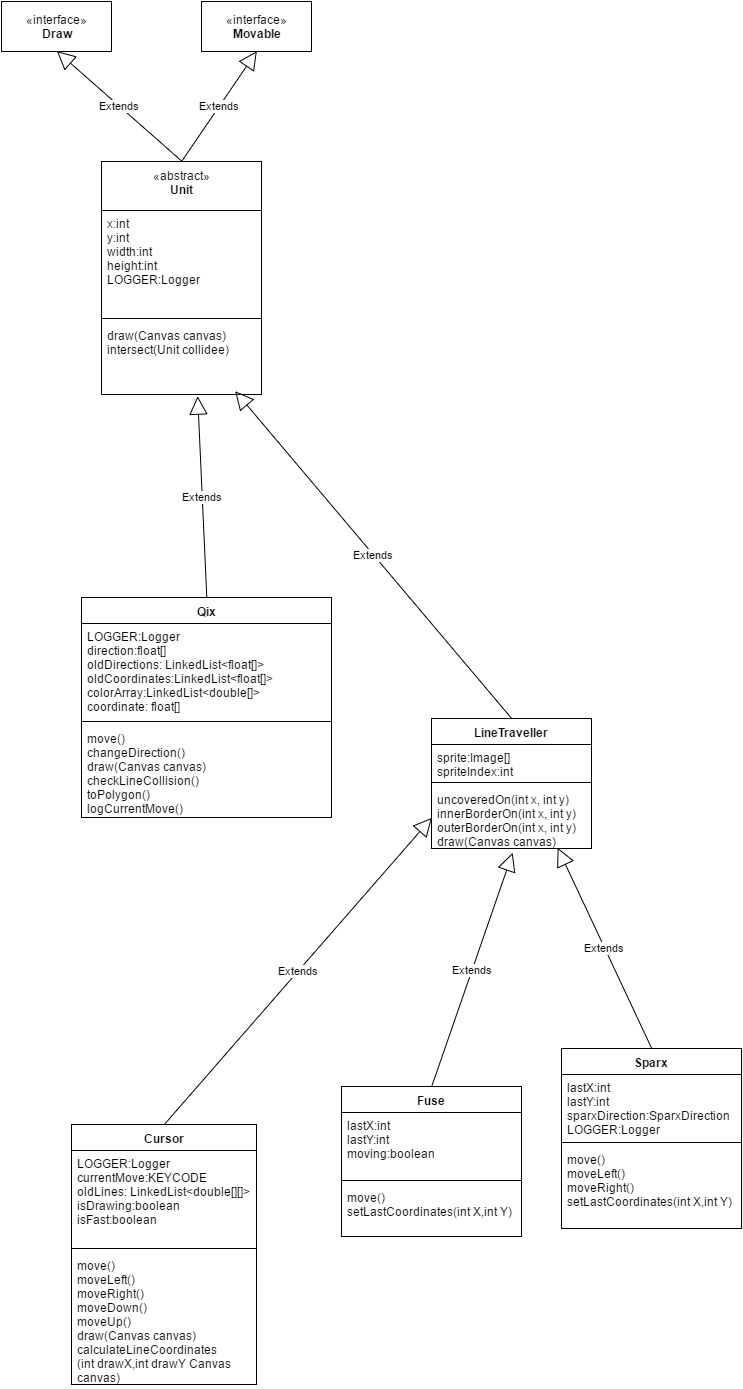

The diagram above was exported from draw.io. Its source (the exported page's mxGraphModel, read from the mxfile embedded in the PNG):
<mxGraphModel dx="1388" dy="1782" grid="1" gridSize="10" guides="1" tooltips="1" connect="1" arrows="1" fold="1" page="1" pageScale="1" pageWidth="826" pageHeight="1169" background="#ffffff" math="0" shadow="0">
  <root>
    <mxCell id="0" />
    <mxCell id="1" parent="0" />
    <mxCell id="116c43d56aa5e1eb-3" value="&lt;div&gt;&lt;span style=&quot;font-weight: normal&quot;&gt;«abstract»&lt;/span&gt;&lt;br&gt;&lt;/div&gt;Unit" style="swimlane;html=1;fontStyle=1;align=center;verticalAlign=top;childLayout=stackLayout;horizontal=1;startSize=49;horizontalStack=0;resizeParent=1;resizeLast=0;collapsible=1;marginBottom=0;swimlaneFillColor=#ffffff;" parent="1" vertex="1">
      <mxGeometry x="140" y="-290" width="160" height="233" as="geometry">
        <mxRectangle x="140" y="-317" width="50" height="26" as="alternateBounds" />
      </mxGeometry>
    </mxCell>
    <mxCell id="116c43d56aa5e1eb-4" value="x:int&lt;div&gt;y:int&lt;/div&gt;&lt;div&gt;width:int&lt;/div&gt;&lt;div&gt;height:int&lt;/div&gt;&lt;div&gt;LOGGER:Logger&lt;br&gt;&lt;div&gt;&lt;br&gt;&lt;/div&gt;&lt;/div&gt;" style="text;html=1;strokeColor=none;fillColor=none;align=left;verticalAlign=top;spacingLeft=4;spacingRight=4;whiteSpace=wrap;overflow=hidden;rotatable=0;points=[[0,0.5],[1,0.5]];portConstraint=eastwest;" parent="116c43d56aa5e1eb-3" vertex="1">
      <mxGeometry y="49" width="160" height="104" as="geometry" />
    </mxCell>
    <mxCell id="116c43d56aa5e1eb-5" value="" style="line;html=1;strokeWidth=1;fillColor=none;align=left;verticalAlign=middle;spacingTop=-1;spacingLeft=3;spacingRight=3;rotatable=0;labelPosition=right;points=[];portConstraint=eastwest;" parent="116c43d56aa5e1eb-3" vertex="1">
      <mxGeometry y="153" width="160" height="8" as="geometry" />
    </mxCell>
    <mxCell id="116c43d56aa5e1eb-6" value="draw(Canvas canvas)&lt;div&gt;intersect(Unit collidee)&lt;/div&gt;&lt;div&gt;&lt;br&gt;&lt;/div&gt;" style="text;html=1;strokeColor=none;fillColor=none;align=left;verticalAlign=top;spacingLeft=4;spacingRight=4;whiteSpace=wrap;overflow=hidden;rotatable=0;points=[[0,0.5],[1,0.5]];portConstraint=eastwest;" parent="116c43d56aa5e1eb-3" vertex="1">
      <mxGeometry y="161" width="160" height="72" as="geometry" />
    </mxCell>
    <mxCell id="faa5e21d21c281-1" value="Qix" style="swimlane;html=1;fontStyle=1;align=center;verticalAlign=top;childLayout=stackLayout;horizontal=1;startSize=26;horizontalStack=0;resizeParent=1;resizeLast=0;collapsible=1;marginBottom=0;swimlaneFillColor=#ffffff;" parent="1" vertex="1">
      <mxGeometry x="120" y="146" width="250" height="220" as="geometry" />
    </mxCell>
    <mxCell id="faa5e21d21c281-2" value="LOGGER:Logger&lt;div&gt;direction:float[]&lt;/div&gt;&lt;div&gt;oldDirections: LinkedList&amp;lt;float[]&amp;gt;&lt;/div&gt;&lt;div&gt;oldCoordinates:&lt;span&gt;LinkedList&amp;lt;float[]&amp;gt;&lt;/span&gt;&lt;/div&gt;&lt;div&gt;colorArray:&lt;span&gt;LinkedList&amp;lt;double[]&amp;gt;&lt;/span&gt;&lt;/div&gt;&lt;div&gt;&lt;span&gt;coordinate: float[]&lt;/span&gt;&lt;/div&gt;" style="text;html=1;strokeColor=none;fillColor=none;align=left;verticalAlign=top;spacingLeft=4;spacingRight=4;whiteSpace=wrap;overflow=hidden;rotatable=0;points=[[0,0.5],[1,0.5]];portConstraint=eastwest;" parent="faa5e21d21c281-1" vertex="1">
      <mxGeometry y="26" width="250" height="94" as="geometry" />
    </mxCell>
    <mxCell id="faa5e21d21c281-3" value="" style="line;html=1;strokeWidth=1;fillColor=none;align=left;verticalAlign=middle;spacingTop=-1;spacingLeft=3;spacingRight=3;rotatable=0;labelPosition=right;points=[];portConstraint=eastwest;" parent="faa5e21d21c281-1" vertex="1">
      <mxGeometry y="120" width="250" height="8" as="geometry" />
    </mxCell>
    <mxCell id="faa5e21d21c281-4" value="move()&lt;div&gt;changeDirection()&lt;/div&gt;&lt;div&gt;draw(Canvas canvas)&lt;/div&gt;&lt;div&gt;checkLineCollision()&lt;/div&gt;&lt;div&gt;toPolygon()&lt;/div&gt;&lt;div&gt;logCurrentMove()&lt;/div&gt;" style="text;html=1;strokeColor=none;fillColor=none;align=left;verticalAlign=top;spacingLeft=4;spacingRight=4;whiteSpace=wrap;overflow=hidden;rotatable=0;points=[[0,0.5],[1,0.5]];portConstraint=eastwest;" parent="faa5e21d21c281-1" vertex="1">
      <mxGeometry y="128" width="250" height="92" as="geometry" />
    </mxCell>
    <mxCell id="faa5e21d21c281-7" value="LineTraveller" style="swimlane;html=1;fontStyle=1;align=center;verticalAlign=top;childLayout=stackLayout;horizontal=1;startSize=26;horizontalStack=0;resizeParent=1;resizeLast=0;collapsible=1;marginBottom=0;swimlaneFillColor=#ffffff;" parent="1" vertex="1">
      <mxGeometry x="470" y="267" width="160" height="130" as="geometry" />
    </mxCell>
    <mxCell id="faa5e21d21c281-8" value="sprite:Image[]&lt;div&gt;spriteIndex:int&lt;/div&gt;" style="text;html=1;strokeColor=none;fillColor=none;align=left;verticalAlign=top;spacingLeft=4;spacingRight=4;whiteSpace=wrap;overflow=hidden;rotatable=0;points=[[0,0.5],[1,0.5]];portConstraint=eastwest;" parent="faa5e21d21c281-7" vertex="1">
      <mxGeometry y="26" width="160" height="34" as="geometry" />
    </mxCell>
    <mxCell id="faa5e21d21c281-9" value="" style="line;html=1;strokeWidth=1;fillColor=none;align=left;verticalAlign=middle;spacingTop=-1;spacingLeft=3;spacingRight=3;rotatable=0;labelPosition=right;points=[];portConstraint=eastwest;" parent="faa5e21d21c281-7" vertex="1">
      <mxGeometry y="60" width="160" height="8" as="geometry" />
    </mxCell>
    <mxCell id="faa5e21d21c281-10" value="uncoveredOn(int x, int y)&lt;div&gt;innerBorderOn(int x, int y)&lt;/div&gt;&lt;div&gt;outerBorderOn(int x, int y)&lt;/div&gt;&lt;div&gt;draw(Canvas canvas)&lt;/div&gt;&lt;div&gt;&lt;br&gt;&lt;/div&gt;" style="text;html=1;strokeColor=none;fillColor=none;align=left;verticalAlign=top;spacingLeft=4;spacingRight=4;whiteSpace=wrap;overflow=hidden;rotatable=0;points=[[0,0.5],[1,0.5]];portConstraint=eastwest;" parent="faa5e21d21c281-7" vertex="1">
      <mxGeometry y="68" width="160" height="62" as="geometry" />
    </mxCell>
    <mxCell id="faa5e21d21c281-14" value="Fuse" style="swimlane;html=1;fontStyle=1;align=center;verticalAlign=top;childLayout=stackLayout;horizontal=1;startSize=26;horizontalStack=0;resizeParent=1;resizeLast=0;collapsible=1;marginBottom=0;swimlaneFillColor=#ffffff;" parent="1" vertex="1">
      <mxGeometry x="380" y="635" width="180" height="150" as="geometry" />
    </mxCell>
    <mxCell id="faa5e21d21c281-15" value="lastX:int&lt;div&gt;lastY:int&lt;/div&gt;&lt;div&gt;moving:boolean&lt;/div&gt;" style="text;html=1;strokeColor=none;fillColor=none;align=left;verticalAlign=top;spacingLeft=4;spacingRight=4;whiteSpace=wrap;overflow=hidden;rotatable=0;points=[[0,0.5],[1,0.5]];portConstraint=eastwest;" parent="faa5e21d21c281-14" vertex="1">
      <mxGeometry y="26" width="180" height="64" as="geometry" />
    </mxCell>
    <mxCell id="faa5e21d21c281-16" value="" style="line;html=1;strokeWidth=1;fillColor=none;align=left;verticalAlign=middle;spacingTop=-1;spacingLeft=3;spacingRight=3;rotatable=0;labelPosition=right;points=[];portConstraint=eastwest;" parent="faa5e21d21c281-14" vertex="1">
      <mxGeometry y="90" width="180" height="8" as="geometry" />
    </mxCell>
    <mxCell id="faa5e21d21c281-17" value="move()&lt;div&gt;setLastCoordinates(int X,int Y)&lt;/div&gt;" style="text;html=1;strokeColor=none;fillColor=none;align=left;verticalAlign=top;spacingLeft=4;spacingRight=4;whiteSpace=wrap;overflow=hidden;rotatable=0;points=[[0,0.5],[1,0.5]];portConstraint=eastwest;" parent="faa5e21d21c281-14" vertex="1">
      <mxGeometry y="98" width="180" height="52" as="geometry" />
    </mxCell>
    <mxCell id="faa5e21d21c281-22" value="Sparx" style="swimlane;html=1;fontStyle=1;align=center;verticalAlign=top;childLayout=stackLayout;horizontal=1;startSize=26;horizontalStack=0;resizeParent=1;resizeLast=0;collapsible=1;marginBottom=0;swimlaneFillColor=#ffffff;" parent="1" vertex="1">
      <mxGeometry x="600" y="597" width="180" height="180" as="geometry" />
    </mxCell>
    <mxCell id="faa5e21d21c281-23" value="lastX:int&lt;div&gt;lastY:int&lt;/div&gt;&lt;div&gt;sparxDirection:SparxDirection&lt;/div&gt;&lt;div&gt;LOGGER:Logger&lt;br&gt;&lt;/div&gt;" style="text;html=1;strokeColor=none;fillColor=none;align=left;verticalAlign=top;spacingLeft=4;spacingRight=4;whiteSpace=wrap;overflow=hidden;rotatable=0;points=[[0,0.5],[1,0.5]];portConstraint=eastwest;" parent="faa5e21d21c281-22" vertex="1">
      <mxGeometry y="26" width="180" height="64" as="geometry" />
    </mxCell>
    <mxCell id="faa5e21d21c281-24" value="" style="line;html=1;strokeWidth=1;fillColor=none;align=left;verticalAlign=middle;spacingTop=-1;spacingLeft=3;spacingRight=3;rotatable=0;labelPosition=right;points=[];portConstraint=eastwest;" parent="faa5e21d21c281-22" vertex="1">
      <mxGeometry y="90" width="180" height="8" as="geometry" />
    </mxCell>
    <mxCell id="faa5e21d21c281-25" value="move()&lt;div&gt;&lt;div&gt;moveLeft()&lt;/div&gt;&lt;div&gt;moveRight()&lt;/div&gt;&lt;div&gt;setLastCoordinates(&lt;span&gt;int X,int Y&lt;/span&gt;&lt;span&gt;)&lt;/span&gt;&lt;/div&gt;&lt;/div&gt;" style="text;html=1;strokeColor=none;fillColor=none;align=left;verticalAlign=top;spacingLeft=4;spacingRight=4;whiteSpace=wrap;overflow=hidden;rotatable=0;points=[[0,0.5],[1,0.5]];portConstraint=eastwest;" parent="faa5e21d21c281-22" vertex="1">
      <mxGeometry y="98" width="180" height="82" as="geometry" />
    </mxCell>
    <mxCell id="faa5e21d21c281-26" value="Cursor" style="swimlane;html=1;fontStyle=1;align=center;verticalAlign=top;childLayout=stackLayout;horizontal=1;startSize=26;horizontalStack=0;resizeParent=1;resizeLast=0;collapsible=1;marginBottom=0;swimlaneFillColor=#ffffff;" parent="1" vertex="1">
      <mxGeometry x="110" y="673" width="185" height="260" as="geometry" />
    </mxCell>
    <mxCell id="faa5e21d21c281-27" value="LOGGER:Logger&lt;div&gt;currentMove:KEYCODE&lt;/div&gt;&lt;div&gt;oldLines: LinkedList&amp;lt;double[][]&amp;gt;&lt;/div&gt;&lt;div&gt;isDrawing:boolean&lt;/div&gt;&lt;div&gt;isFast:boolean&lt;/div&gt;&lt;div&gt;&lt;br&gt;&lt;/div&gt;" style="text;html=1;strokeColor=none;fillColor=none;align=left;verticalAlign=top;spacingLeft=4;spacingRight=4;whiteSpace=wrap;overflow=hidden;rotatable=0;points=[[0,0.5],[1,0.5]];portConstraint=eastwest;" parent="faa5e21d21c281-26" vertex="1">
      <mxGeometry y="26" width="185" height="94" as="geometry" />
    </mxCell>
    <mxCell id="faa5e21d21c281-28" value="" style="line;html=1;strokeWidth=1;fillColor=none;align=left;verticalAlign=middle;spacingTop=-1;spacingLeft=3;spacingRight=3;rotatable=0;labelPosition=right;points=[];portConstraint=eastwest;" parent="faa5e21d21c281-26" vertex="1">
      <mxGeometry y="120" width="185" height="8" as="geometry" />
    </mxCell>
    <mxCell id="faa5e21d21c281-29" value="move()&lt;div&gt;moveLeft()&lt;/div&gt;&lt;div&gt;moveRight()&lt;/div&gt;&lt;div&gt;moveDown()&lt;/div&gt;&lt;div&gt;moveUp()&lt;/div&gt;&lt;div&gt;&lt;span&gt;draw(Canvas canvas)&lt;/span&gt;&lt;/div&gt;&lt;div&gt;&lt;span&gt;calculateLineCoordinates&lt;/span&gt;&lt;/div&gt;&lt;div&gt;&lt;span&gt;(int drawX,int drawY Canvas canvas)&lt;/span&gt;&lt;br&gt;&lt;/div&gt;&lt;div&gt;logCurrentMove()&lt;/div&gt;" style="text;html=1;strokeColor=none;fillColor=none;align=left;verticalAlign=top;spacingLeft=4;spacingRight=4;whiteSpace=wrap;overflow=hidden;rotatable=0;points=[[0,0.5],[1,0.5]];portConstraint=eastwest;" parent="faa5e21d21c281-26" vertex="1">
      <mxGeometry y="128" width="185" height="132" as="geometry" />
    </mxCell>
    <mxCell id="faa5e21d21c281-34" value="Extends" style="endArrow=block;endSize=16;endFill=0;html=1;exitX=0.5;exitY=0;entryX=0.506;entryY=1.065;entryPerimeter=0;" parent="1" source="faa5e21d21c281-14" target="faa5e21d21c281-10" edge="1">
      <mxGeometry width="160" relative="1" as="geometry">
        <mxPoint x="-110" y="444" as="sourcePoint" />
        <mxPoint x="50" y="444" as="targetPoint" />
      </mxGeometry>
    </mxCell>
    <mxCell id="faa5e21d21c281-35" value="Extends" style="endArrow=block;endSize=16;endFill=0;html=1;exitX=0.5;exitY=0;entryX=0.788;entryY=0.984;entryPerimeter=0;" parent="1" source="faa5e21d21c281-22" target="faa5e21d21c281-10" edge="1">
      <mxGeometry width="160" relative="1" as="geometry">
        <mxPoint x="100" y="454" as="sourcePoint" />
        <mxPoint x="260" y="454" as="targetPoint" />
      </mxGeometry>
    </mxCell>
    <mxCell id="faa5e21d21c281-37" value="Extends" style="endArrow=block;endSize=16;endFill=0;html=1;exitX=0.5;exitY=0;entryX=0.838;entryY=0.958;entryPerimeter=0;" parent="1" source="faa5e21d21c281-7" target="116c43d56aa5e1eb-6" edge="1">
      <mxGeometry width="160" relative="1" as="geometry">
        <mxPoint x="80" y="220" as="sourcePoint" />
        <mxPoint x="190" y="230" as="targetPoint" />
      </mxGeometry>
    </mxCell>
    <mxCell id="faa5e21d21c281-38" value="Extends" style="endArrow=block;endSize=16;endFill=0;html=1;exitX=0.5;exitY=0;entryX=0.602;entryY=1.024;entryPerimeter=0;" parent="1" source="faa5e21d21c281-1" target="116c43d56aa5e1eb-6" edge="1">
      <mxGeometry width="160" relative="1" as="geometry">
        <mxPoint x="520" y="140" as="sourcePoint" />
        <mxPoint x="170" as="targetPoint" />
      </mxGeometry>
    </mxCell>
    <mxCell id="faa5e21d21c281-82" value="Extends" style="endArrow=block;endSize=16;endFill=0;html=1;exitX=0.5;exitY=0;entryX=0;entryY=0.5;" parent="1" source="faa5e21d21c281-26" target="faa5e21d21c281-10" edge="1">
      <mxGeometry x="-100" y="385" width="160" as="geometry">
        <mxPoint x="-81" y="455" as="sourcePoint" />
        <mxPoint x="-100" y="385" as="targetPoint" />
      </mxGeometry>
    </mxCell>
    <mxCell id="4b79cffec7a1db4c-1" value="«interface»&lt;br&gt;&lt;b&gt;Draw&lt;/b&gt;" style="html=1;" vertex="1" parent="1">
      <mxGeometry x="40" y="-450" width="110" height="50" as="geometry" />
    </mxCell>
    <mxCell id="4b79cffec7a1db4c-2" value="«interface»&lt;br&gt;&lt;b&gt;Movable&lt;/b&gt;" style="html=1;" vertex="1" parent="1">
      <mxGeometry x="240" y="-450" width="110" height="50" as="geometry" />
    </mxCell>
    <mxCell id="4b79cffec7a1db4c-3" value="Extends" style="endArrow=block;endSize=16;endFill=0;html=1;exitX=0.5;exitY=0;entryX=0.5;entryY=1;" edge="1" parent="1" source="116c43d56aa5e1eb-3" target="4b79cffec7a1db4c-2">
      <mxGeometry x="399.66666666666674" y="-290.33333333333326" width="160" as="geometry">
        <mxPoint x="676.3333333333335" y="37.16666666666697" as="sourcePoint" />
        <mxPoint x="399.66666666666674" y="-290.33333333333326" as="targetPoint" />
      </mxGeometry>
    </mxCell>
    <mxCell id="4b79cffec7a1db4c-4" value="Extends" style="endArrow=block;endSize=16;endFill=0;html=1;exitX=0.5;exitY=0;entryX=0.5;entryY=1;" edge="1" parent="1" source="116c43d56aa5e1eb-3" target="4b79cffec7a1db4c-1">
      <mxGeometry x="261.66666666666674" y="-280.33333333333326" width="160" as="geometry">
        <mxPoint x="82.33333333333348" y="-280.33333333333326" as="sourcePoint" />
        <mxPoint x="157.33333333333348" y="-390.33333333333326" as="targetPoint" />
      </mxGeometry>
    </mxCell>
  </root>
</mxGraphModel>